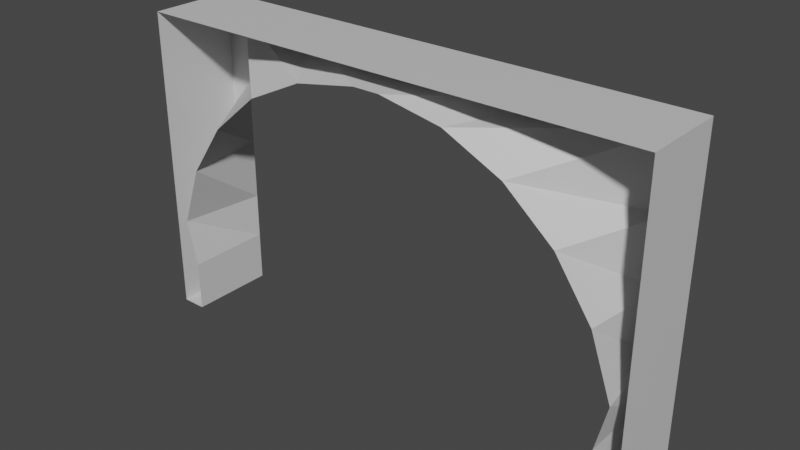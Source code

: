 # Source: tunnel_entrance.blend  (saved by Blender 2.80.75; exported with 4.5.12 LTS)
import bpy
from mathutils import Matrix  # noqa: F401  (used for matrix-valued properties, if any)

bpy.ops.wm.read_factory_settings(use_empty=True)
scene = bpy.context.scene
scene.name = 'Scene'

# ---- collections
col_collection = bpy.data.collections.new('Collection'); scene.collection.children.link(col_collection)

# ---- images (referenced by path relative to the original .blend; pixels are not part of the script)
import os
ASSET_DIR = os.environ.get("B2B_ASSET_DIR", "")  # directory of the original .blend (textures are referenced by path, not embedded)
HERE = os.path.dirname(os.path.abspath(__file__))  # packed textures are extracted next to this script under _unpacked/

def load_image(name, relpath, width, height, colorspace="sRGB"):
    """Load a texture the original file referenced (path relative to the .blend, or extracted next to this script)."""
    p = next((c for c in (os.path.join(HERE, relpath), os.path.join(ASSET_DIR, relpath)) if relpath and os.path.exists(c)), "")
    if p:
        img = bpy.data.images.load(p, check_existing=True)
        img.name = name
    else:  # same state as the original file: an image datablock whose file is absent (Cycles renders it pink)
        img = bpy.data.images.new(name, width, height)
        img.source = "FILE"
        img.filepath = "//" + (relpath or name)
    img.colorspace_settings.name = colorspace
    return img
img_tunnel_entrance = load_image('tunnel_entrance', 'tunnel_entrance.png', 1024, 1024, 'sRGB')

# ---- materials (node trees are filled in below, after node groups)
mat_material_001 = bpy.data.materials.new('Material.001')
mat_material_002 = bpy.data.materials.new('Material.002')
mat_material_003 = bpy.data.materials.new('Material.003')
mat_material = bpy.data.materials.new('Material')

# ---- material node trees
mat_material_001.use_nodes = True; mat_material_001.node_tree.nodes.clear()
_N = mat_material_001.node_tree.nodes; _L = mat_material_001.node_tree.links
n0 = _N.new('ShaderNodeOutputMaterial'); n0.name = 'Material Output'; n0.location = (300, 300)
n1 = _N.new('ShaderNodeBsdfPrincipled'); n1.name = 'Principled BSDF'; n1.location = (10, 300)
n1.distribution = 'GGX'
n1.subsurface_method = 'BURLEY'
n1.inputs[0].default_value = (1.0, 1.0, 1.0, 1.0)
n1.inputs[3].default_value = 1.45
n1.inputs[27].default_value = (0.0, 0.0, 0.0, 1.0)
n1.inputs[28].default_value = 1.0
n2 = _N.new('ShaderNodeTexImage'); n2.name = 'Image Texture'; n2.location = (-4, 597)
n2.image = img_tunnel_entrance
_L.new(n1.outputs[0], n0.inputs[0])
n0.is_active_output = True
mat_material_002.use_nodes = True; mat_material_002.node_tree.nodes.clear()
_N = mat_material_002.node_tree.nodes; _L = mat_material_002.node_tree.links
n0 = _N.new('ShaderNodeOutputMaterial'); n0.name = 'Material Output'; n0.location = (300, 300)
n1 = _N.new('ShaderNodeBsdfPrincipled'); n1.name = 'Principled BSDF'; n1.location = (10, 300)
n1.distribution = 'GGX'
n1.subsurface_method = 'BURLEY'
n1.inputs[0].default_value = (0.0, 0.0, 0.0, 1.0)
n1.inputs[3].default_value = 1.45
n1.inputs[13].default_value = 0.1261
n1.inputs[27].default_value = (0.0, 0.0, 0.0, 1.0)
n1.inputs[28].default_value = 1.0
n2 = _N.new('ShaderNodeTexImage'); n2.name = 'Image Texture'; n2.location = (24, 586)
n2.image = img_tunnel_entrance
_L.new(n1.outputs[0], n0.inputs[0])
n0.is_active_output = True
mat_material_003.use_nodes = True; mat_material_003.node_tree.nodes.clear()
_N = mat_material_003.node_tree.nodes; _L = mat_material_003.node_tree.links
n0 = _N.new('ShaderNodeOutputMaterial'); n0.name = 'Material Output'; n0.location = (300, 300)
n1 = _N.new('ShaderNodeBsdfPrincipled'); n1.name = 'Principled BSDF'; n1.location = (10, 300)
n1.distribution = 'GGX'
n1.subsurface_method = 'BURLEY'
n1.inputs[0].default_value = (0.1195, 0.1195, 0.1195, 1.0)
n1.inputs[3].default_value = 1.45
n1.inputs[27].default_value = (0.0, 0.0, 0.0, 1.0)
n1.inputs[28].default_value = 1.0
n2 = _N.new('ShaderNodeTexImage'); n2.name = 'Image Texture'; n2.location = (20, 595)
n2.image = img_tunnel_entrance
_L.new(n1.outputs[0], n0.inputs[0])
n0.is_active_output = True
mat_material.use_nodes = True; mat_material.node_tree.nodes.clear()
_N = mat_material.node_tree.nodes; _L = mat_material.node_tree.links
n0 = _N.new('ShaderNodeOutputMaterial'); n0.name = 'Material Output'; n0.location = (300, 300)
n1 = _N.new('ShaderNodeTexImage'); n1.name = 'Image Texture'; n1.location = (-13, 595)
n1.image = img_tunnel_entrance
n2 = _N.new('ShaderNodeBsdfPrincipled'); n2.name = 'Principled BSDF'; n2.location = (10, 300)
n2.distribution = 'GGX'
n2.subsurface_method = 'BURLEY'
n2.inputs[0].default_value = (0.65, 0.65, 0.65, 1.0)
n2.inputs[3].default_value = 1.45
n2.inputs[27].default_value = (0.0, 0.0, 0.0, 1.0)
n2.inputs[28].default_value = 1.0
_L.new(n2.outputs[0], n0.inputs[0])
n0.is_active_output = True

# ---- world
world_world = bpy.data.worlds.new('World'); scene.world = world_world
world_world.use_nodes = True; world_world.node_tree.nodes.clear()
_N = world_world.node_tree.nodes; _L = world_world.node_tree.links
n0 = _N.new('ShaderNodeOutputWorld'); n0.name = 'World Output'; n0.location = (300, 300)
n1 = _N.new('ShaderNodeBackground'); n1.name = 'Background'; n1.location = (10, 300)
n1.inputs[0].default_value = (0.05088, 0.05088, 0.05088, 1.0)
_L.new(n1.outputs[0], n0.inputs[0])
n0.is_active_output = True
world_world.color = (0.05088, 0.05088, 0.05088)
world_world.use_sun_shadow = False
world_world.sun_shadow_jitter_overblur = 0.0

# ---- meshes
me_plane = bpy.data.meshes.new('Plane')
me_plane.from_pydata([(-2.745, 1.704, 5.213), (-4.572, 1.704, 5.213), (2.745, 1.704, 5.213), (4.572, 1.192e-07, 0.1), (4.572, 1.704, 5.213), (-4.572, 1.704, -0.8948), (-4.572, 1.192e-07, -0.8948), (4.572, 1.704, 0.1), (4.787, 0.0, 1.008), (4.572, 1.704, 1.008), (4.363, -1.192e-07, 2.213), (4.572, 1.704, 2.213), (3.641, -3.576e-07, 3.266), (4.572, 1.704, 3.502), (2.672, -4.768e-07, 4.098), (4.572, 1.704, 4.885), (1.52, -4.768e-07, 4.65), (2.745, 1.704, 4.885), (0.2652, -4.768e-07, 4.885), (4.572, 1.704, -0.8948), (-4.572, 1.192e-07, 0.1), (4.572, 1.192e-07, -0.8948), (-4.572, 1.704, 0.1), (-4.787, 0.0, 1.008), (-4.572, 1.704, 1.008), (-4.363, -1.192e-07, 2.213), (-4.572, 1.704, 2.213), (-3.641, -3.576e-07, 3.266), (-4.572, 1.704, 3.502), (-2.672, -4.768e-07, 4.098), (-4.572, 1.704, 4.885), (-1.52, -4.768e-07, 4.65), (-2.745, 1.704, 4.885), (-0.2652, -4.768e-07, 4.885), (0.7786, 1.704, 4.885), (-0.7786, 1.704, 4.885), (0.7786, 1.704, 5.213), (-0.7786, 1.704, 5.213), (-2.745, -4.768e-07, 5.213), (-4.572, -3.576e-07, 5.213), (2.745, -4.768e-07, 5.213), (4.572, -3.576e-07, 5.213), (0.7786, -4.768e-07, 5.213), (-0.7786, -4.768e-07, 5.213), (-5.052, 1.704, 5.213), (5.052, 1.704, 5.213), (-5.052, -3.576e-07, 5.213), (5.052, -3.576e-07, 5.213), (-5.052, 1.704, -0.8948), (5.052, 1.704, -0.8948), (-5.052, -3.576e-07, -0.8948), (5.052, -3.576e-07, -0.8948)], [], [(15, 17, 2, 4), (22, 20, 6, 5), (32, 30, 1, 0), (7, 3, 8, 9), (9, 8, 10, 11), (11, 10, 12, 13), (13, 12, 14, 15), (15, 14, 16, 17), (17, 16, 18, 34), (22, 24, 23, 20), (24, 26, 25, 23), (26, 28, 27, 25), (28, 30, 29, 27), (30, 32, 31, 29), (32, 35, 33, 31), (3, 7, 19, 21), (34, 18, 33, 35), (34, 35, 37, 36), (17, 34, 36, 2), (35, 32, 0, 37), (36, 37, 43, 42), (37, 0, 38, 43), (4, 2, 40, 41), (2, 36, 42, 40), (0, 1, 39, 38), (39, 1, 44, 46), (4, 41, 47, 45), (46, 44, 48, 50), (45, 47, 51, 49), (5, 48, 44, 1, 30, 28, 26, 24, 22), (6, 50, 48, 5), (15, 4, 45, 49, 19, 7, 9, 11, 13), (19, 49, 51, 21)])
me_plane.polygons.foreach_set('material_index', [3, 3, 3, 3, 3, 3, 3, 3, 3, 3, 3, 3, 3, 3, 3, 3, 3, 3, 3, 3, 3, 3, 3, 3, 3, 3, 3, 3, 3, 3, 3, 3, 3])
_uv = me_plane.uv_layers.new(name='UVMap')
_uv.uv.foreach_set('vector', [0.999, 0.3626, 0.999, 0.1828, 0.9101, 0.1828, 0.9101, 0.3626, 0.001001, 0.999, 0.1808, 0.999, 0.1808, 0.9101, 0.001001, 0.9101, 0.999, 0.1808, 0.999, 0.001001, 0.9101, 0.001001, 0.9101, 0.1808, 0.7283, 0.8172, 0.9081, 0.8172, 0.9081, 0.7283, 0.7283, 0.7283, 0.3626, 0.3646, 0.1828, 0.3646, 0.1828, 0.5445, 0.3626, 0.5445, 0.5445, 0.3646, 0.3646, 0.3646, 0.3646, 0.5445, 0.5445, 0.5445, 0.6354, 0.001001, 0.4555, 0.001001, 0.4555, 0.1808, 0.6354, 0.1808, 0.6354, 0.1828, 0.4555, 0.1828, 0.4555, 0.3626, 0.6354, 0.3626, 0.1808, 0.5465, 0.001001, 0.5465, 0.001001, 0.7263, 0.1808, 0.7263, 0.9081, 0.3646, 0.8192, 0.3646, 0.8192, 0.5445, 0.9081, 0.5445, 0.5445, 0.5465, 0.3646, 0.5465, 0.3646, 0.7263, 0.5445, 0.7263, 0.7263, 0.3646, 0.5465, 0.3646, 0.5465, 0.5445, 0.7263, 0.5445, 0.7263, 0.5465, 0.5465, 0.5465, 0.5465, 0.7263, 0.7263, 0.7263, 0.8172, 0.001001, 0.6374, 0.001001, 0.6374, 0.1808, 0.8172, 0.1808, 0.8172, 0.1828, 0.6374, 0.1828, 0.6374, 0.3626, 0.8172, 0.3626, 0.1828, 0.999, 0.3626, 0.999, 0.3626, 0.9101, 0.1828, 0.9101, 0.9081, 0.3626, 0.9081, 0.1828, 0.8192, 0.1828, 0.8192, 0.3626, 0.5465, 0.9081, 0.7263, 0.9081, 0.7263, 0.8192, 0.5465, 0.8192, 0.9081, 0.1808, 0.9081, 0.001001, 0.8192, 0.001001, 0.8192, 0.1808, 0.5465, 0.8172, 0.7263, 0.8172, 0.7263, 0.7283, 0.5465, 0.7283, 0.5445, 0.7283, 0.3646, 0.7283, 0.3646, 0.9081, 0.5445, 0.9081, 0.3626, 0.7283, 0.1828, 0.7283, 0.1828, 0.9081, 0.3626, 0.9081, 0.1808, 0.7283, 0.001001, 0.7283, 0.001001, 0.9081, 0.1808, 0.9081, 0.3626, 0.5465, 0.1828, 0.5465, 0.1828, 0.7263, 0.3626, 0.7263, 0.3626, 0.1828, 0.1828, 0.1828, 0.1828, 0.3626, 0.3626, 0.3626, 0.9081, 0.7263, 0.9081, 0.5465, 0.8192, 0.5465, 0.8192, 0.7263, 0.7283, 0.9081, 0.9081, 0.9081, 0.9081, 0.8192, 0.7283, 0.8192, 0.1808, 0.1828, 0.001001, 0.1828, 0.001001, 0.5445, 0.1808, 0.5445, 0.3626, 0.1808, 0.3626, 0.001001, 0.001001, 0.001001, 0.001001, 0.1808, 0.8172, 0.7263, 0.7283, 0.7263, 0.7283, 0.3646, 0.8172, 0.3646, 0.8172, 0.3841, 0.8172, 0.4659, 0.8172, 0.5423, 0.8172, 0.6136, 0.8172, 0.6674, 0.5445, 0.999, 0.5445, 0.9101, 0.3646, 0.9101, 0.3646, 0.999, 0.4535, 0.3432, 0.4535, 0.3626, 0.3646, 0.3626, 0.3646, 0.001001, 0.4535, 0.001001, 0.4535, 0.05991, 0.4535, 0.1137, 0.4535, 0.185, 0.4535, 0.2613, 0.7263, 0.999, 0.7263, 0.9101, 0.5465, 0.9101, 0.5465, 0.999])
me_plane.materials.append(mat_material_001)
me_plane.materials.append(mat_material_002)
me_plane.materials.append(mat_material_003)
me_plane.materials.append(mat_material)
me_plane.use_remesh_preserve_volume = False
me_plane.use_remesh_preserve_attributes = False
me_plane.use_mirror_vertex_groups = False
me_plane.update()

# ---- objects
ob_plane = bpy.data.objects.new('Plane', me_plane)

# ---- transforms, parenting, visibility, modifiers, constraints
ob_plane.location = (0.0, 0.0, 0.0)
ob_plane.lineart.crease_threshold = 0.0

# ---- collection membership
col_collection.objects.link(ob_plane)

# ---- scene / render settings (as saved in the file)
scene.frame_start = 1; scene.frame_end = 10000; scene.frame_set(0)
scene.render.engine = 'CYCLES'
scene.render.image_settings.file_format = 'FFMPEG'
scene.render.image_settings.color_mode = 'RGB'
scene.render.image_settings.compression = 0
scene.render.fps = 3
scene.render.fps_base = 0.1
scene.cycles.use_denoising = False
scene.cycles.samples = 128
scene.cycles.sampling_pattern = 'TABULATED_SOBOL'
scene.cycles.use_adaptive_sampling = False
scene.cycles.use_light_tree = False
scene.view_settings.view_transform = 'Filmic'
bpy.context.view_layer.update()

# ---- added for rendering (the .blend has no active camera and no usable light): camera, sun
cam_auto = bpy.data.cameras.new('AutoCamera')
cam_auto.lens = 50.0
cam_auto.sensor_width = 36.0
cam_auto.clip_end = 1000.0
ob_auto_camera = bpy.data.objects.new('AutoCamera', cam_auto)
scene.collection.objects.link(ob_auto_camera)
ob_auto_camera.location = (11.0368, -12.3923, 10.9884)
ob_auto_camera.rotation_euler = (1.09748, -7.21219e-08, 0.694738)
scene.camera = ob_auto_camera
light_auto_sun = bpy.data.lights.new('AutoSun', 'SUN')
light_auto_sun.energy = 3.0
light_auto_sun.angle = 0.0523599
ob_auto_sun = bpy.data.objects.new('AutoSun', light_auto_sun)
scene.collection.objects.link(ob_auto_sun)
ob_auto_sun.rotation_euler = (0.872665, 0.174533, 0.523599)
bpy.context.view_layer.update()
